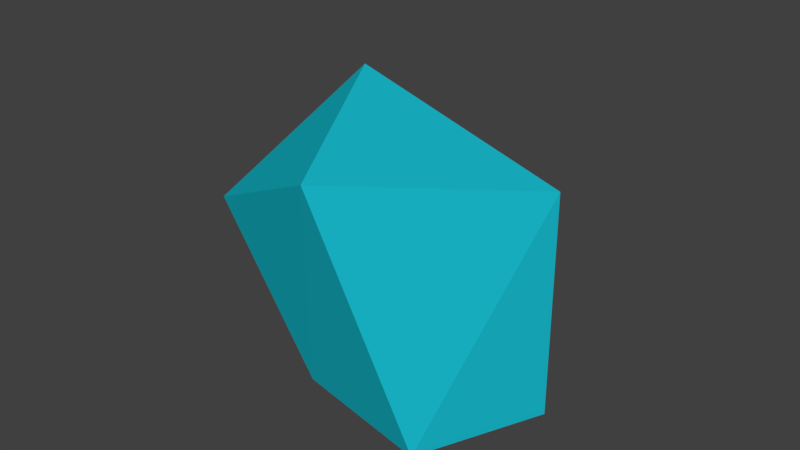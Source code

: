 # Source: TrapSound1.blend  (saved by Blender 2.79.0; exported with 4.5.12 LTS)
import bpy
from mathutils import Matrix  # noqa: F401  (used for matrix-valued properties, if any)

bpy.ops.wm.read_factory_settings(use_empty=True)
scene = bpy.context.scene
scene.name = 'Scene'

# ---- collections
col_collection_1 = bpy.data.collections.new('Collection 1'); scene.collection.children.link(col_collection_1)

# ---- materials (node trees are filled in below, after node groups)
mat_material = bpy.data.materials.new('Material')
mat_material.alpha_threshold = 0.0
mat_material.use_transparent_shadow = False
mat_material.diffuse_color = (0.008067, 0.4284, 0.5277, 1.0)
mat_material.specular_color = (0.9551, 0.9114, 1.0)
mat_material.roughness = 0.5
mat_material.specular_intensity = 1.0
mat_material.line_color = (0.0, 0.0, 0.0, 1.0)

# ---- material node trees

# ---- world
world_world = bpy.data.worlds.new('World'); scene.world = world_world
world_world.color = (0.05088, 0.05088, 0.05088)
world_world.use_sun_shadow = False
world_world.sun_shadow_jitter_overblur = 0.0
world_world.cycles.sampling_method = 'MANUAL'

# ---- meshes
me_cube_013 = bpy.data.meshes.new('Cube.013')
me_cube_013.from_pydata([(0.2318, 0.2512, 0.1245), (0.2887, -0.0482, 0.1007), (-0.2397, 0.03297, 0.2134), (-0.1117, 0.2702, 0.139), (0.03549, 0.05315, 0.3161), (0.01859, -0.2766, 0.1556), (0.0853, 0.1624, -0.09427), (0.1056, -0.07077, -0.1175), (-0.2903, -0.1363, -0.1373), (-0.1778, 0.0951, -0.1099), (-0.08033, -0.2728, -0.1443)], [], [(1, 5, 10, 7), (0, 4, 1), (1, 4, 5), (2, 4, 3), (4, 0, 3), (5, 4, 2), (6, 7, 10, 8, 9), (5, 2, 8, 10), (3, 0, 6, 9), (2, 3, 9, 8), (0, 1, 7, 6)])
_uv = me_cube_013.uv_layers.new(name='UVMap')
_uv.uv.foreach_set('vector', [0.935, 0.7762, 0.249, 0.7644, 0.1989, 0.1611, 0.7154, 0.2746, 0.1222, 0.00795, 0.08416, 0.0727, 0.04237, 0.00795, 0.04237, 0.00795, 0.08416, 0.0727, 0.005294, 0.09218, 0.09576, 0.1372, 0.08416, 0.0727, 0.1522, 0.09087, 0.08416, 0.0727, 0.1222, 0.00795, 0.1522, 0.09087, 0.005294, 0.09218, 0.08416, 0.0727, 0.09576, 0.1372, 0.3264, 0.0814, 0.264, 0.1185, 0.1824, 0.09412, 0.1922, 0.01744, 0.272, 0.01744, 0.7222, 0.2027, 0.8002, 0.8361, 0.2054, 0.6783, 0.2345, 0.2868, 0.7253, 0.2691, 0.7647, 0.9019, 0.3002, 0.6873, 0.1551, 0.2079, 0.8053, 0.3293, 0.7706, 0.8991, 0.1929, 0.6334, 0.02855, 0.1315, 0.8375, 0.7546, 0.2732, 0.7546, 0.2629, 0.2274, 0.6957, 0.2616])
me_cube_013.materials.append(mat_material)
me_cube_013.use_remesh_preserve_volume = False
me_cube_013.use_remesh_preserve_attributes = False
me_cube_013.use_mirror_vertex_groups = False
me_cube_013.update()

# ---- objects
ob_cube_013 = bpy.data.objects.new('Cube.013', me_cube_013)

# ---- transforms, parenting, visibility, modifiers, constraints
ob_cube_013.location = (0.006883, 0.01443, -0.001162)
ob_cube_013.rotation_euler = (6.168, 0.04119, 8.065)
ob_cube_013.scale = (0.5739, 0.6346, 0.7167)
ob_cube_013.lock_rotations_4d = False
ob_cube_013.empty_display_type = 'ARROWS'
ob_cube_013.lineart.crease_threshold = 0.0

# ---- collection membership
col_collection_1.objects.link(ob_cube_013)

# ---- scene / render settings (as saved in the file)
scene.frame_start = 1; scene.frame_end = 250; scene.frame_set(1)
scene.render.engine = 'BLENDER_EEVEE_NEXT'
scene.render.resolution_percentage = 50
scene.render.dither_intensity = 0.0
scene.cycles.use_denoising = False
scene.cycles.samples = 128
scene.cycles.sampling_pattern = 'TABULATED_SOBOL'
scene.cycles.use_adaptive_sampling = False
scene.cycles.use_light_tree = False
scene.cycles.blur_glossy = 0.0
scene.cycles.sample_clamp_indirect = 0.0
scene.view_settings.view_transform = 'Standard'
bpy.context.view_layer.update()

# ---- added for rendering (the .blend has no active camera and no usable light): camera, sun
cam_auto = bpy.data.cameras.new('AutoCamera')
cam_auto.lens = 50.0
cam_auto.sensor_width = 36.0
cam_auto.clip_end = 1000.0
ob_auto_camera = bpy.data.objects.new('AutoCamera', cam_auto)
scene.collection.objects.link(ob_auto_camera)
ob_auto_camera.location = (0.660334, -0.775201, 0.587244)
ob_auto_camera.rotation_euler = (1.09748, -7.21219e-08, 0.694738)
scene.camera = ob_auto_camera
light_auto_sun = bpy.data.lights.new('AutoSun', 'SUN')
light_auto_sun.energy = 3.0
light_auto_sun.angle = 0.0523599
ob_auto_sun = bpy.data.objects.new('AutoSun', light_auto_sun)
scene.collection.objects.link(ob_auto_sun)
ob_auto_sun.rotation_euler = (0.872665, 0.174533, 0.523599)
bpy.context.view_layer.update()

